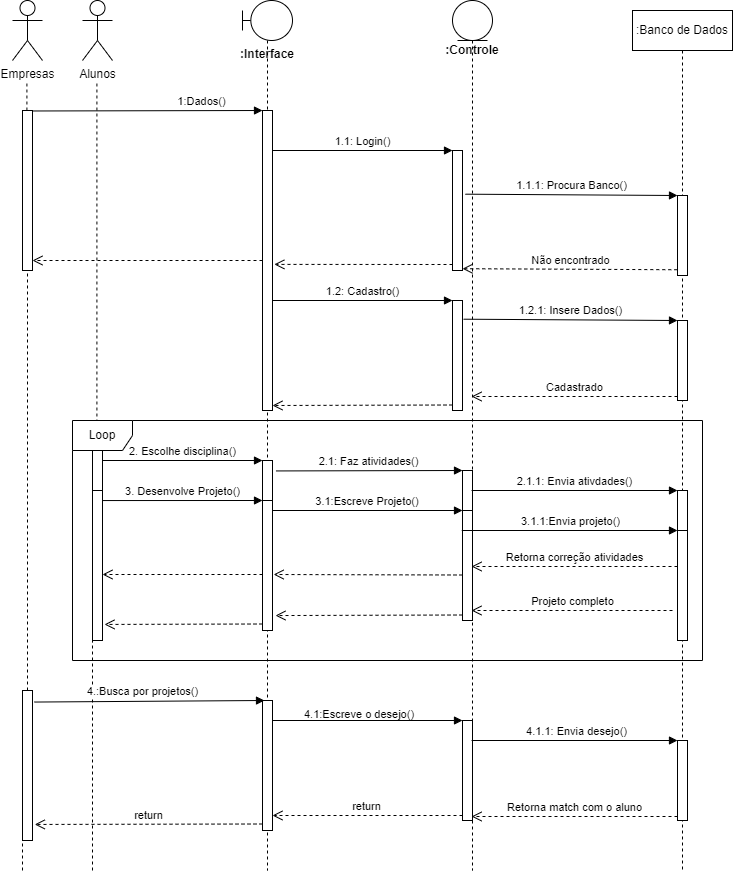

The diagram above was exported from draw.io. Its source (the exported page's mxGraphModel, read from the mxfile embedded in the PNG):
<mxGraphModel dx="1181" dy="579" grid="1" gridSize="10" guides="1" tooltips="1" connect="1" arrows="1" fold="1" page="1" pageScale="1" pageWidth="1100" pageHeight="850" background="none" math="0" shadow="0">
  <root>
    <mxCell id="0" />
    <mxCell id="1" parent="0" />
    <mxCell id="icmAc9kyFEHmv9Ong8mU-12" value="Empresas" style="shape=umlActor;verticalLabelPosition=bottom;verticalAlign=top;html=1;" vertex="1" parent="1">
      <mxGeometry x="180" y="90" width="30" height="60" as="geometry" />
    </mxCell>
    <mxCell id="icmAc9kyFEHmv9Ong8mU-13" value="Alunos" style="shape=umlActor;verticalLabelPosition=bottom;verticalAlign=top;html=1;" vertex="1" parent="1">
      <mxGeometry x="250" y="90" width="30" height="60" as="geometry" />
    </mxCell>
    <mxCell id="icmAc9kyFEHmv9Ong8mU-17" value="" style="endArrow=none;dashed=1;html=1;rounded=0;startArrow=none;" edge="1" parent="1" source="icmAc9kyFEHmv9Ong8mU-42">
      <mxGeometry width="50" height="50" relative="1" as="geometry">
        <mxPoint x="190" y="962.5806451612904" as="sourcePoint" />
        <mxPoint x="194.40999999999997" y="170" as="targetPoint" />
      </mxGeometry>
    </mxCell>
    <mxCell id="icmAc9kyFEHmv9Ong8mU-18" value="" style="endArrow=none;dashed=1;html=1;rounded=0;startArrow=none;" edge="1" parent="1" source="icmAc9kyFEHmv9Ong8mU-56">
      <mxGeometry width="50" height="50" relative="1" as="geometry">
        <mxPoint x="264" y="845.7142857142857" as="sourcePoint" />
        <mxPoint x="264.40999999999985" y="170" as="targetPoint" />
      </mxGeometry>
    </mxCell>
    <mxCell id="icmAc9kyFEHmv9Ong8mU-21" value="" style="shape=umlLifeline;participant=umlBoundary;perimeter=lifelinePerimeter;whiteSpace=wrap;html=1;container=1;collapsible=0;recursiveResize=0;verticalAlign=top;spacingTop=36;outlineConnect=0;" vertex="1" parent="1">
      <mxGeometry x="410" y="90" width="50" height="870" as="geometry" />
    </mxCell>
    <mxCell id="icmAc9kyFEHmv9Ong8mU-32" value=":Interface" style="text;align=center;fontStyle=1;verticalAlign=middle;spacingLeft=3;spacingRight=3;strokeColor=none;rotatable=0;points=[[0,0.5],[1,0.5]];portConstraint=eastwest;" vertex="1" parent="icmAc9kyFEHmv9Ong8mU-21">
      <mxGeometry x="-15" y="40" width="80" height="26" as="geometry" />
    </mxCell>
    <mxCell id="icmAc9kyFEHmv9Ong8mU-35" value="" style="html=1;points=[];perimeter=orthogonalPerimeter;" vertex="1" parent="icmAc9kyFEHmv9Ong8mU-21">
      <mxGeometry x="20" y="110" width="10" height="300" as="geometry" />
    </mxCell>
    <mxCell id="icmAc9kyFEHmv9Ong8mU-59" value="" style="html=1;points=[];perimeter=orthogonalPerimeter;" vertex="1" parent="icmAc9kyFEHmv9Ong8mU-21">
      <mxGeometry x="20" y="460" width="10" height="120" as="geometry" />
    </mxCell>
    <mxCell id="icmAc9kyFEHmv9Ong8mU-76" value="" style="html=1;points=[];perimeter=orthogonalPerimeter;" vertex="1" parent="icmAc9kyFEHmv9Ong8mU-21">
      <mxGeometry x="20" y="500" width="10" height="130" as="geometry" />
    </mxCell>
    <mxCell id="icmAc9kyFEHmv9Ong8mU-89" value="" style="html=1;points=[];perimeter=orthogonalPerimeter;" vertex="1" parent="icmAc9kyFEHmv9Ong8mU-21">
      <mxGeometry x="20" y="700" width="10" height="130" as="geometry" />
    </mxCell>
    <mxCell id="icmAc9kyFEHmv9Ong8mU-22" value="&lt;b&gt;:Controle&lt;/b&gt;" style="shape=umlLifeline;participant=umlEntity;perimeter=lifelinePerimeter;whiteSpace=wrap;html=1;container=1;collapsible=0;recursiveResize=0;verticalAlign=top;spacingTop=36;outlineConnect=0;size=40;" vertex="1" parent="1">
      <mxGeometry x="620" y="90" width="40" height="870" as="geometry" />
    </mxCell>
    <mxCell id="icmAc9kyFEHmv9Ong8mU-39" value="" style="html=1;points=[];perimeter=orthogonalPerimeter;" vertex="1" parent="icmAc9kyFEHmv9Ong8mU-22">
      <mxGeometry y="150" width="10" height="120" as="geometry" />
    </mxCell>
    <mxCell id="icmAc9kyFEHmv9Ong8mU-47" value="" style="html=1;points=[];perimeter=orthogonalPerimeter;" vertex="1" parent="icmAc9kyFEHmv9Ong8mU-22">
      <mxGeometry y="300" width="10" height="110" as="geometry" />
    </mxCell>
    <mxCell id="icmAc9kyFEHmv9Ong8mU-62" value="" style="html=1;points=[];perimeter=orthogonalPerimeter;" vertex="1" parent="icmAc9kyFEHmv9Ong8mU-22">
      <mxGeometry x="10" y="470" width="10" height="110" as="geometry" />
    </mxCell>
    <mxCell id="icmAc9kyFEHmv9Ong8mU-80" value="" style="html=1;points=[];perimeter=orthogonalPerimeter;" vertex="1" parent="icmAc9kyFEHmv9Ong8mU-22">
      <mxGeometry x="10" y="510" width="10" height="110" as="geometry" />
    </mxCell>
    <mxCell id="icmAc9kyFEHmv9Ong8mU-92" value="" style="html=1;points=[];perimeter=orthogonalPerimeter;" vertex="1" parent="icmAc9kyFEHmv9Ong8mU-22">
      <mxGeometry x="10" y="720" width="10" height="100" as="geometry" />
    </mxCell>
    <mxCell id="icmAc9kyFEHmv9Ong8mU-26" value=":Banco de Dados" style="shape=umlLifeline;perimeter=lifelinePerimeter;whiteSpace=wrap;html=1;container=1;collapsible=0;recursiveResize=0;outlineConnect=0;" vertex="1" parent="1">
      <mxGeometry x="800" y="100" width="100" height="860" as="geometry" />
    </mxCell>
    <mxCell id="icmAc9kyFEHmv9Ong8mU-44" value="" style="html=1;points=[];perimeter=orthogonalPerimeter;" vertex="1" parent="icmAc9kyFEHmv9Ong8mU-26">
      <mxGeometry x="45" y="185" width="10" height="80" as="geometry" />
    </mxCell>
    <mxCell id="icmAc9kyFEHmv9Ong8mU-50" value="" style="html=1;points=[];perimeter=orthogonalPerimeter;" vertex="1" parent="icmAc9kyFEHmv9Ong8mU-26">
      <mxGeometry x="45" y="310" width="10" height="80" as="geometry" />
    </mxCell>
    <mxCell id="icmAc9kyFEHmv9Ong8mU-65" value="" style="html=1;points=[];perimeter=orthogonalPerimeter;" vertex="1" parent="icmAc9kyFEHmv9Ong8mU-26">
      <mxGeometry x="45" y="480" width="10" height="80" as="geometry" />
    </mxCell>
    <mxCell id="icmAc9kyFEHmv9Ong8mU-83" value="" style="html=1;points=[];perimeter=orthogonalPerimeter;" vertex="1" parent="icmAc9kyFEHmv9Ong8mU-26">
      <mxGeometry x="45" y="520" width="10" height="110" as="geometry" />
    </mxCell>
    <mxCell id="icmAc9kyFEHmv9Ong8mU-97" value="" style="html=1;points=[];perimeter=orthogonalPerimeter;" vertex="1" parent="icmAc9kyFEHmv9Ong8mU-26">
      <mxGeometry x="45" y="730" width="10" height="80" as="geometry" />
    </mxCell>
    <mxCell id="icmAc9kyFEHmv9Ong8mU-31" value="1:Dados()" style="html=1;verticalAlign=bottom;endArrow=block;rounded=0;exitX=0.994;exitY=0.003;exitDx=0;exitDy=0;exitPerimeter=0;" edge="1" parent="1" source="icmAc9kyFEHmv9Ong8mU-42">
      <mxGeometry x="0.4667" width="80" relative="1" as="geometry">
        <mxPoint x="120" y="200" as="sourcePoint" />
        <mxPoint x="430" y="200" as="targetPoint" />
        <mxPoint as="offset" />
      </mxGeometry>
    </mxCell>
    <mxCell id="icmAc9kyFEHmv9Ong8mU-37" value="" style="html=1;verticalAlign=bottom;endArrow=open;dashed=1;endSize=8;rounded=0;" edge="1" source="icmAc9kyFEHmv9Ong8mU-35" parent="1" target="icmAc9kyFEHmv9Ong8mU-42">
      <mxGeometry x="-0.4667" relative="1" as="geometry">
        <mxPoint x="270" y="314" as="targetPoint" />
        <mxPoint as="offset" />
      </mxGeometry>
    </mxCell>
    <mxCell id="icmAc9kyFEHmv9Ong8mU-40" value="1.1: Login()" style="html=1;verticalAlign=bottom;endArrow=block;entryX=0;entryY=0;rounded=0;" edge="1" target="icmAc9kyFEHmv9Ong8mU-39" parent="1">
      <mxGeometry relative="1" as="geometry">
        <mxPoint x="440" y="240" as="sourcePoint" />
      </mxGeometry>
    </mxCell>
    <mxCell id="icmAc9kyFEHmv9Ong8mU-41" value="" style="html=1;verticalAlign=bottom;endArrow=open;dashed=1;endSize=8;exitX=0;exitY=0.95;rounded=0;entryX=1.185;entryY=0.513;entryDx=0;entryDy=0;entryPerimeter=0;" edge="1" source="icmAc9kyFEHmv9Ong8mU-39" parent="1" target="icmAc9kyFEHmv9Ong8mU-35">
      <mxGeometry relative="1" as="geometry">
        <mxPoint x="550" y="316" as="targetPoint" />
      </mxGeometry>
    </mxCell>
    <mxCell id="icmAc9kyFEHmv9Ong8mU-45" value="1.1.1: Procura Banco()" style="html=1;verticalAlign=bottom;endArrow=block;entryX=0;entryY=0;rounded=0;exitX=1.293;exitY=0.364;exitDx=0;exitDy=0;exitPerimeter=0;" edge="1" target="icmAc9kyFEHmv9Ong8mU-44" parent="1" source="icmAc9kyFEHmv9Ong8mU-39">
      <mxGeometry relative="1" as="geometry">
        <mxPoint x="760" y="280" as="sourcePoint" />
        <Array as="points" />
      </mxGeometry>
    </mxCell>
    <mxCell id="icmAc9kyFEHmv9Ong8mU-46" value="Não encontrado" style="html=1;verticalAlign=bottom;endArrow=open;dashed=1;endSize=8;exitX=-0.021;exitY=0.928;rounded=0;entryX=1.005;entryY=0.985;entryDx=0;entryDy=0;entryPerimeter=0;exitDx=0;exitDy=0;exitPerimeter=0;" edge="1" source="icmAc9kyFEHmv9Ong8mU-44" parent="1" target="icmAc9kyFEHmv9Ong8mU-39">
      <mxGeometry relative="1" as="geometry">
        <mxPoint x="760" y="356" as="targetPoint" />
      </mxGeometry>
    </mxCell>
    <mxCell id="icmAc9kyFEHmv9Ong8mU-49" value="" style="html=1;verticalAlign=bottom;endArrow=open;dashed=1;endSize=8;exitX=0;exitY=0.95;rounded=0;" edge="1" source="icmAc9kyFEHmv9Ong8mU-47" parent="1">
      <mxGeometry relative="1" as="geometry">
        <mxPoint x="440" y="495" as="targetPoint" />
      </mxGeometry>
    </mxCell>
    <mxCell id="icmAc9kyFEHmv9Ong8mU-48" value="1.2: Cadastro()" style="html=1;verticalAlign=bottom;endArrow=block;entryX=0;entryY=0;rounded=0;" edge="1" target="icmAc9kyFEHmv9Ong8mU-47" parent="1">
      <mxGeometry relative="1" as="geometry">
        <mxPoint x="440" y="390" as="sourcePoint" />
      </mxGeometry>
    </mxCell>
    <mxCell id="icmAc9kyFEHmv9Ong8mU-51" value="1.2.1: Insere Dados()" style="html=1;verticalAlign=bottom;endArrow=block;entryX=0;entryY=0;rounded=0;exitX=1.111;exitY=0.17;exitDx=0;exitDy=0;exitPerimeter=0;" edge="1" target="icmAc9kyFEHmv9Ong8mU-50" parent="1" source="icmAc9kyFEHmv9Ong8mU-47">
      <mxGeometry relative="1" as="geometry">
        <mxPoint x="765" y="410" as="sourcePoint" />
      </mxGeometry>
    </mxCell>
    <mxCell id="icmAc9kyFEHmv9Ong8mU-52" value="Cadastrado" style="html=1;verticalAlign=bottom;endArrow=open;dashed=1;endSize=8;exitX=0;exitY=0.95;rounded=0;" edge="1" source="icmAc9kyFEHmv9Ong8mU-50" parent="1" target="icmAc9kyFEHmv9Ong8mU-22">
      <mxGeometry relative="1" as="geometry">
        <mxPoint x="765" y="486" as="targetPoint" />
      </mxGeometry>
    </mxCell>
    <mxCell id="icmAc9kyFEHmv9Ong8mU-56" value="" style="html=1;points=[];perimeter=orthogonalPerimeter;" vertex="1" parent="1">
      <mxGeometry x="260" y="530" width="10" height="150" as="geometry" />
    </mxCell>
    <mxCell id="icmAc9kyFEHmv9Ong8mU-58" value="" style="endArrow=none;dashed=1;html=1;rounded=0;startArrow=none;" edge="1" parent="1" source="icmAc9kyFEHmv9Ong8mU-70" target="icmAc9kyFEHmv9Ong8mU-56">
      <mxGeometry width="50" height="50" relative="1" as="geometry">
        <mxPoint x="264" y="960" as="sourcePoint" />
        <mxPoint x="264.40999999999985" y="170" as="targetPoint" />
      </mxGeometry>
    </mxCell>
    <mxCell id="icmAc9kyFEHmv9Ong8mU-60" value="2. Escolhe disciplina()" style="html=1;verticalAlign=bottom;endArrow=block;entryX=0;entryY=0;rounded=0;" edge="1" target="icmAc9kyFEHmv9Ong8mU-59" parent="1">
      <mxGeometry relative="1" as="geometry">
        <mxPoint x="270" y="550" as="sourcePoint" />
      </mxGeometry>
    </mxCell>
    <mxCell id="icmAc9kyFEHmv9Ong8mU-61" value="" style="html=1;verticalAlign=bottom;endArrow=open;dashed=1;endSize=8;exitX=0;exitY=0.95;rounded=0;" edge="1" source="icmAc9kyFEHmv9Ong8mU-59" parent="1" target="icmAc9kyFEHmv9Ong8mU-56">
      <mxGeometry relative="1" as="geometry">
        <mxPoint x="360" y="626" as="targetPoint" />
        <Array as="points">
          <mxPoint x="350" y="664" />
        </Array>
      </mxGeometry>
    </mxCell>
    <mxCell id="icmAc9kyFEHmv9Ong8mU-63" value="2.1: Faz atividades()" style="html=1;verticalAlign=bottom;endArrow=block;entryX=0;entryY=0;rounded=0;exitX=1.347;exitY=0.087;exitDx=0;exitDy=0;exitPerimeter=0;" edge="1" target="icmAc9kyFEHmv9Ong8mU-62" parent="1" source="icmAc9kyFEHmv9Ong8mU-59">
      <mxGeometry relative="1" as="geometry">
        <mxPoint x="550" y="570" as="sourcePoint" />
      </mxGeometry>
    </mxCell>
    <mxCell id="icmAc9kyFEHmv9Ong8mU-64" value="" style="html=1;verticalAlign=bottom;endArrow=open;dashed=1;endSize=8;exitX=0;exitY=0.95;rounded=0;entryX=1.112;entryY=0.95;entryDx=0;entryDy=0;entryPerimeter=0;" edge="1" source="icmAc9kyFEHmv9Ong8mU-62" parent="1" target="icmAc9kyFEHmv9Ong8mU-59">
      <mxGeometry relative="1" as="geometry">
        <mxPoint x="550" y="646" as="targetPoint" />
      </mxGeometry>
    </mxCell>
    <mxCell id="icmAc9kyFEHmv9Ong8mU-66" value="2.1.1: Envia ativdades()" style="html=1;verticalAlign=bottom;endArrow=block;entryX=0;entryY=0;rounded=0;" edge="1" target="icmAc9kyFEHmv9Ong8mU-65" parent="1" source="icmAc9kyFEHmv9Ong8mU-22">
      <mxGeometry relative="1" as="geometry">
        <mxPoint x="700" y="580" as="sourcePoint" />
      </mxGeometry>
    </mxCell>
    <mxCell id="icmAc9kyFEHmv9Ong8mU-67" value="Retorna correção atividades" style="html=1;verticalAlign=bottom;endArrow=open;dashed=1;endSize=8;exitX=0;exitY=0.95;rounded=0;" edge="1" source="icmAc9kyFEHmv9Ong8mU-65" parent="1" target="icmAc9kyFEHmv9Ong8mU-22">
      <mxGeometry relative="1" as="geometry">
        <mxPoint x="700" y="656" as="targetPoint" />
      </mxGeometry>
    </mxCell>
    <mxCell id="icmAc9kyFEHmv9Ong8mU-70" value="" style="html=1;points=[];perimeter=orthogonalPerimeter;" vertex="1" parent="1">
      <mxGeometry x="260" y="580" width="10" height="150" as="geometry" />
    </mxCell>
    <mxCell id="icmAc9kyFEHmv9Ong8mU-71" value="" style="endArrow=none;dashed=1;html=1;rounded=0;startArrow=none;" edge="1" parent="1" target="icmAc9kyFEHmv9Ong8mU-70">
      <mxGeometry width="50" height="50" relative="1" as="geometry">
        <mxPoint x="260" y="960" as="sourcePoint" />
        <mxPoint x="264" y="680" as="targetPoint" />
      </mxGeometry>
    </mxCell>
    <mxCell id="icmAc9kyFEHmv9Ong8mU-78" value="" style="html=1;verticalAlign=bottom;endArrow=open;dashed=1;endSize=8;exitX=0;exitY=0.95;rounded=0;entryX=1.2;entryY=0.893;entryDx=0;entryDy=0;entryPerimeter=0;" edge="1" source="icmAc9kyFEHmv9Ong8mU-76" parent="1" target="icmAc9kyFEHmv9Ong8mU-70">
      <mxGeometry relative="1" as="geometry">
        <mxPoint x="360" y="686" as="targetPoint" />
      </mxGeometry>
    </mxCell>
    <mxCell id="icmAc9kyFEHmv9Ong8mU-77" value="3. Desenvolve Projeto()" style="html=1;verticalAlign=bottom;endArrow=block;entryX=0;entryY=0;rounded=0;exitX=1;exitY=0.067;exitDx=0;exitDy=0;exitPerimeter=0;" edge="1" target="icmAc9kyFEHmv9Ong8mU-76" parent="1" source="icmAc9kyFEHmv9Ong8mU-70">
      <mxGeometry relative="1" as="geometry">
        <mxPoint x="360" y="610" as="sourcePoint" />
      </mxGeometry>
    </mxCell>
    <mxCell id="icmAc9kyFEHmv9Ong8mU-82" value="" style="html=1;verticalAlign=bottom;endArrow=open;dashed=1;endSize=8;exitX=0;exitY=0.95;rounded=0;entryX=1.3;entryY=0.885;entryDx=0;entryDy=0;entryPerimeter=0;" edge="1" source="icmAc9kyFEHmv9Ong8mU-80" parent="1" target="icmAc9kyFEHmv9Ong8mU-76">
      <mxGeometry relative="1" as="geometry">
        <mxPoint x="550" y="686" as="targetPoint" />
      </mxGeometry>
    </mxCell>
    <mxCell id="icmAc9kyFEHmv9Ong8mU-81" value="3.1:Escreve Projeto()&amp;nbsp;" style="html=1;verticalAlign=bottom;endArrow=block;entryX=0;entryY=0;rounded=0;" edge="1" target="icmAc9kyFEHmv9Ong8mU-80" parent="1">
      <mxGeometry relative="1" as="geometry">
        <mxPoint x="440" y="600" as="sourcePoint" />
      </mxGeometry>
    </mxCell>
    <mxCell id="icmAc9kyFEHmv9Ong8mU-84" value="3.1.1:Envia projeto()" style="html=1;verticalAlign=bottom;endArrow=block;entryX=0;entryY=0;rounded=0;" edge="1" target="icmAc9kyFEHmv9Ong8mU-83" parent="1">
      <mxGeometry relative="1" as="geometry">
        <mxPoint x="629.25" y="620.0000000000002" as="sourcePoint" />
      </mxGeometry>
    </mxCell>
    <mxCell id="icmAc9kyFEHmv9Ong8mU-85" value="Projeto completo" style="html=1;verticalAlign=bottom;endArrow=open;dashed=1;endSize=8;rounded=0;" edge="1" parent="1">
      <mxGeometry relative="1" as="geometry">
        <mxPoint x="639" y="700" as="targetPoint" />
        <mxPoint x="840" y="700" as="sourcePoint" />
        <Array as="points">
          <mxPoint x="780" y="700" />
        </Array>
      </mxGeometry>
    </mxCell>
    <mxCell id="icmAc9kyFEHmv9Ong8mU-86" value="" style="html=1;points=[];perimeter=orthogonalPerimeter;" vertex="1" parent="1">
      <mxGeometry x="190" y="780" width="10" height="150" as="geometry" />
    </mxCell>
    <mxCell id="icmAc9kyFEHmv9Ong8mU-88" value="" style="endArrow=none;dashed=1;html=1;rounded=0;" edge="1" parent="1" target="icmAc9kyFEHmv9Ong8mU-86">
      <mxGeometry width="50" height="50" relative="1" as="geometry">
        <mxPoint x="190" y="960" as="sourcePoint" />
        <mxPoint x="194.40999999999985" y="170" as="targetPoint" />
      </mxGeometry>
    </mxCell>
    <mxCell id="icmAc9kyFEHmv9Ong8mU-91" value="return" style="html=1;verticalAlign=bottom;endArrow=open;dashed=1;endSize=8;exitX=0;exitY=0.95;rounded=0;entryX=1.225;entryY=0.893;entryDx=0;entryDy=0;entryPerimeter=0;" edge="1" source="icmAc9kyFEHmv9Ong8mU-89" parent="1" target="icmAc9kyFEHmv9Ong8mU-86">
      <mxGeometry relative="1" as="geometry">
        <mxPoint x="360" y="886" as="targetPoint" />
      </mxGeometry>
    </mxCell>
    <mxCell id="icmAc9kyFEHmv9Ong8mU-90" value="4.:Busca por projetos()" style="html=1;verticalAlign=bottom;endArrow=block;entryX=0;entryY=0;rounded=0;exitX=0.975;exitY=0.077;exitDx=0;exitDy=0;exitPerimeter=0;" edge="1" parent="1">
      <mxGeometry x="-0.0597" y="1" relative="1" as="geometry">
        <mxPoint x="201.75" y="791.55" as="sourcePoint" />
        <mxPoint x="432" y="789.9999999999998" as="targetPoint" />
        <mxPoint as="offset" />
      </mxGeometry>
    </mxCell>
    <mxCell id="icmAc9kyFEHmv9Ong8mU-94" value="return" style="html=1;verticalAlign=bottom;endArrow=open;dashed=1;endSize=8;exitX=0;exitY=0.95;rounded=0;" edge="1" source="icmAc9kyFEHmv9Ong8mU-92" parent="1">
      <mxGeometry relative="1" as="geometry">
        <mxPoint x="440" y="905" as="targetPoint" />
      </mxGeometry>
    </mxCell>
    <mxCell id="icmAc9kyFEHmv9Ong8mU-93" value="" style="html=1;verticalAlign=bottom;endArrow=block;entryX=0;entryY=0;rounded=0;" edge="1" target="icmAc9kyFEHmv9Ong8mU-92" parent="1" source="icmAc9kyFEHmv9Ong8mU-89">
      <mxGeometry relative="1" as="geometry">
        <mxPoint x="550" y="820" as="sourcePoint" />
      </mxGeometry>
    </mxCell>
    <mxCell id="icmAc9kyFEHmv9Ong8mU-95" value="Loop" style="shape=umlFrame;whiteSpace=wrap;html=1;" vertex="1" parent="1">
      <mxGeometry x="240" y="510" width="630" height="240" as="geometry" />
    </mxCell>
    <mxCell id="icmAc9kyFEHmv9Ong8mU-98" value="4.1.1: Envia desejo()" style="html=1;verticalAlign=bottom;endArrow=block;entryX=0;entryY=0;rounded=0;" edge="1" target="icmAc9kyFEHmv9Ong8mU-97" parent="1" source="icmAc9kyFEHmv9Ong8mU-22">
      <mxGeometry x="0.0267" relative="1" as="geometry">
        <mxPoint x="775" y="830" as="sourcePoint" />
        <mxPoint x="-1" as="offset" />
      </mxGeometry>
    </mxCell>
    <mxCell id="icmAc9kyFEHmv9Ong8mU-99" value="Retorna match com o aluno" style="html=1;verticalAlign=bottom;endArrow=open;dashed=1;endSize=8;exitX=0;exitY=0.95;rounded=0;" edge="1" source="icmAc9kyFEHmv9Ong8mU-97" parent="1" target="icmAc9kyFEHmv9Ong8mU-22">
      <mxGeometry relative="1" as="geometry">
        <mxPoint x="775" y="906" as="targetPoint" />
      </mxGeometry>
    </mxCell>
    <mxCell id="icmAc9kyFEHmv9Ong8mU-100" value="&lt;span style=&quot;color: rgb(0, 0, 0); font-family: Helvetica; font-size: 11px; font-style: normal; font-variant-ligatures: normal; font-variant-caps: normal; font-weight: 400; letter-spacing: normal; orphans: 2; text-align: center; text-indent: 0px; text-transform: none; widows: 2; word-spacing: 0px; -webkit-text-stroke-width: 0px; background-color: rgb(255, 255, 255); text-decoration-thickness: initial; text-decoration-style: initial; text-decoration-color: initial; float: none; display: inline !important;&quot;&gt;4.1:Escreve o desejo()&lt;/span&gt;" style="text;whiteSpace=wrap;html=1;" vertex="1" parent="1">
      <mxGeometry x="470" y="790" width="170" height="40" as="geometry" />
    </mxCell>
    <mxCell id="icmAc9kyFEHmv9Ong8mU-42" value="" style="html=1;points=[];perimeter=orthogonalPerimeter;" vertex="1" parent="1">
      <mxGeometry x="190" y="200" width="10" height="160" as="geometry" />
    </mxCell>
    <mxCell id="icmAc9kyFEHmv9Ong8mU-174" value="" style="endArrow=none;dashed=1;html=1;rounded=0;startArrow=none;" edge="1" parent="1" source="icmAc9kyFEHmv9Ong8mU-86" target="icmAc9kyFEHmv9Ong8mU-42">
      <mxGeometry width="50" height="50" relative="1" as="geometry">
        <mxPoint x="194.40999999999985" y="780" as="sourcePoint" />
        <mxPoint x="194.40999999999985" y="170" as="targetPoint" />
      </mxGeometry>
    </mxCell>
  </root>
</mxGraphModel>